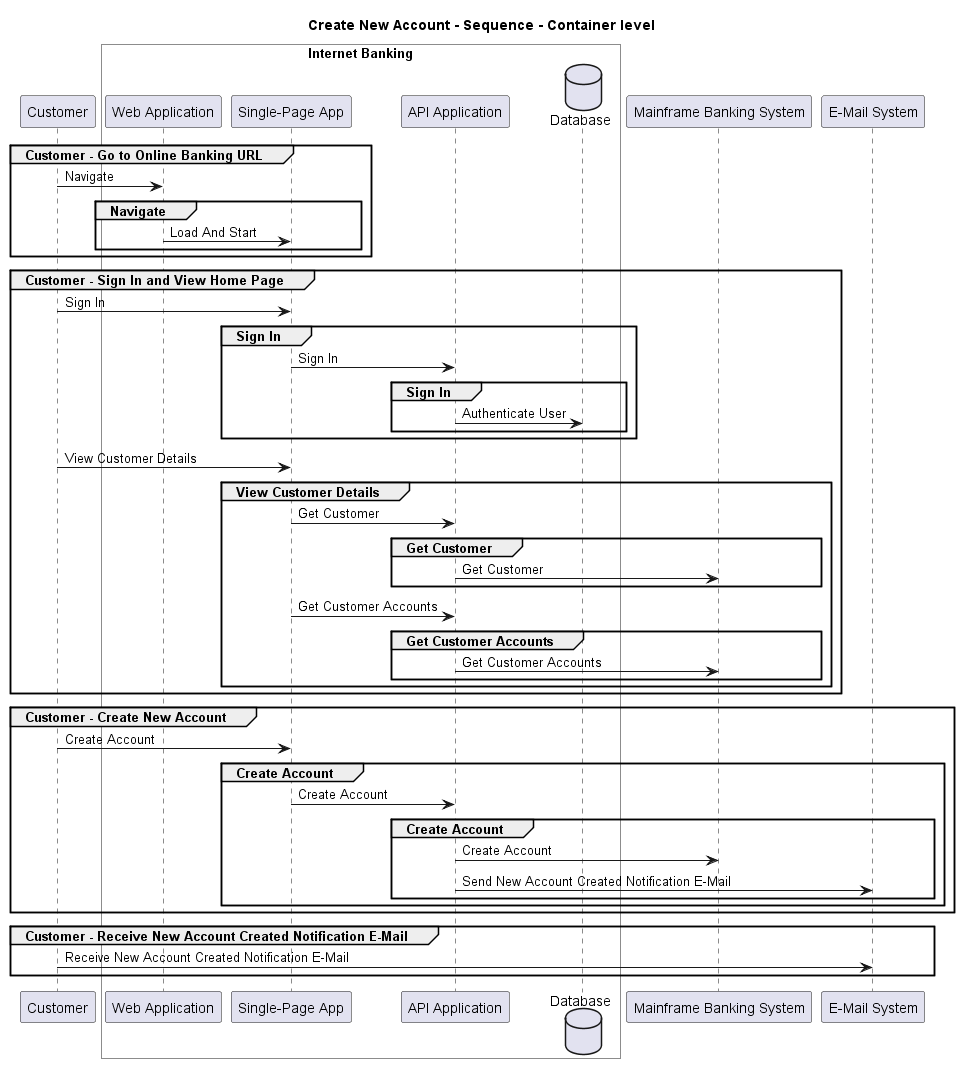

The diagram above was rendered by PlantUML. Its source (embedded in the PNG):
@startuml
!pragma layout smetana

title Create New Account - Sequence - Container level

participant "Customer" as BigBankPlc.Actors.Customer

box "Internet Banking" #White
    participant "Web Application" as BigBankPlc.SoftwareSystems.InternetBanking.Containers.WebApplication
    participant "Single-Page App" as BigBankPlc.SoftwareSystems.InternetBanking.Containers.SinglePageApp
    participant "API Application" as BigBankPlc.SoftwareSystems.InternetBanking.Containers.APIApplication
    database "Database" as BigBankPlc.SoftwareSystems.InternetBanking.Containers.Database
end box

participant "Mainframe Banking System" as BigBankPlc.SoftwareSystems.MainframeBankingSystem
participant "E-Mail System" as BigBankPlc.SoftwareSystems.EMailSystem

group Customer - Go to Online Banking URL
BigBankPlc.Actors.Customer -> BigBankPlc.SoftwareSystems.InternetBanking.Containers.WebApplication : Navigate
group Navigate
BigBankPlc.SoftwareSystems.InternetBanking.Containers.WebApplication -> BigBankPlc.SoftwareSystems.InternetBanking.Containers.SinglePageApp : Load And Start
end
end
group Customer - Sign In and View Home Page
BigBankPlc.Actors.Customer -> BigBankPlc.SoftwareSystems.InternetBanking.Containers.SinglePageApp : Sign In
group Sign In
BigBankPlc.SoftwareSystems.InternetBanking.Containers.SinglePageApp -> BigBankPlc.SoftwareSystems.InternetBanking.Containers.APIApplication : Sign In
group Sign In
BigBankPlc.SoftwareSystems.InternetBanking.Containers.APIApplication -> BigBankPlc.SoftwareSystems.InternetBanking.Containers.Database : Authenticate User
end
end
BigBankPlc.Actors.Customer -> BigBankPlc.SoftwareSystems.InternetBanking.Containers.SinglePageApp : View Customer Details
group View Customer Details
BigBankPlc.SoftwareSystems.InternetBanking.Containers.SinglePageApp -> BigBankPlc.SoftwareSystems.InternetBanking.Containers.APIApplication : Get Customer
group Get Customer
BigBankPlc.SoftwareSystems.InternetBanking.Containers.APIApplication -> BigBankPlc.SoftwareSystems.MainframeBankingSystem : Get Customer
end
BigBankPlc.SoftwareSystems.InternetBanking.Containers.SinglePageApp -> BigBankPlc.SoftwareSystems.InternetBanking.Containers.APIApplication : Get Customer Accounts
group Get Customer Accounts
BigBankPlc.SoftwareSystems.InternetBanking.Containers.APIApplication -> BigBankPlc.SoftwareSystems.MainframeBankingSystem : Get Customer Accounts
end
end
end
group Customer - Create New Account
BigBankPlc.Actors.Customer -> BigBankPlc.SoftwareSystems.InternetBanking.Containers.SinglePageApp : Create Account
group Create Account
BigBankPlc.SoftwareSystems.InternetBanking.Containers.SinglePageApp -> BigBankPlc.SoftwareSystems.InternetBanking.Containers.APIApplication : Create Account
group Create Account
BigBankPlc.SoftwareSystems.InternetBanking.Containers.APIApplication -> BigBankPlc.SoftwareSystems.MainframeBankingSystem : Create Account
BigBankPlc.SoftwareSystems.InternetBanking.Containers.APIApplication -> BigBankPlc.SoftwareSystems.EMailSystem : Send New Account Created Notification E-Mail
end
end
end
group Customer - Receive New Account Created Notification E-Mail
BigBankPlc.Actors.Customer -> BigBankPlc.SoftwareSystems.EMailSystem : Receive New Account Created Notification E-Mail
end


@enduml